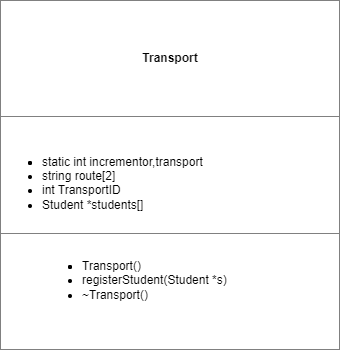

The diagram above was exported from draw.io. Its source (the exported page's mxGraphModel, read from the mxfile embedded in the PNG):
<mxGraphModel dx="148" dy="186" grid="1" gridSize="10" guides="1" tooltips="1" connect="1" arrows="1" fold="1" page="1" pageScale="1" pageWidth="850" pageHeight="1100" math="0" shadow="0">
  <root>
    <mxCell id="0" />
    <mxCell id="1" parent="0" />
    <mxCell id="2" value="&lt;table border=&quot;1&quot; width=&quot;100%&quot; height=&quot;100%&quot; cellpadding=&quot;4&quot; style=&quot;width:100%;height:100%;border-collapse:collapse;&quot;&gt;&lt;tbody&gt;&lt;tr&gt;&lt;th align=&quot;center&quot;&gt;Transport&lt;br&gt;&lt;/th&gt;&lt;/tr&gt;&lt;tr&gt;&lt;td align=&quot;center&quot;&gt;&lt;br&gt;&lt;/td&gt;&lt;/tr&gt;&lt;tr&gt;&lt;td align=&quot;center&quot;&gt;&lt;br&gt;&lt;/td&gt;&lt;/tr&gt;&lt;/tbody&gt;&lt;/table&gt;" style="text;html=1;whiteSpace=wrap;strokeColor=none;fillColor=none;overflow=fill;" vertex="1" parent="1">
      <mxGeometry x="340" y="480" width="340" height="350" as="geometry" />
    </mxCell>
    <mxCell id="3" value="&lt;ul&gt;&lt;li&gt;&lt;li&gt;static int incrementor,transport&lt;/li&gt;&lt;li&gt;string route[2]&lt;/li&gt;&lt;li&gt;int TransportID&lt;/li&gt;&lt;li&gt;Student *students[]&lt;/li&gt;&lt;/li&gt;&lt;/ul&gt;" style="text;strokeColor=none;fillColor=none;html=1;whiteSpace=wrap;verticalAlign=middle;overflow=hidden;" vertex="1" parent="1">
      <mxGeometry x="340" y="620" width="290" height="80" as="geometry" />
    </mxCell>
    <mxCell id="5" value="&lt;ul&gt;&lt;li&gt;&lt;li&gt;Transport()&amp;nbsp; &amp;nbsp; &amp;nbsp; &amp;nbsp; &amp;nbsp; &amp;nbsp; &amp;nbsp; &amp;nbsp; &amp;nbsp; &amp;nbsp; &amp;nbsp;&amp;nbsp;&lt;/li&gt;&lt;li&gt;registerStudent(Student *s)&amp;nbsp; &amp;nbsp; &amp;nbsp;&amp;nbsp;&lt;/li&gt;&lt;li&gt;~Transport()&amp;nbsp; &amp;nbsp; &amp;nbsp; &amp;nbsp; &amp;nbsp; &amp;nbsp; &amp;nbsp; &amp;nbsp; &amp;nbsp; &amp;nbsp; &amp;nbsp;&lt;/li&gt;&lt;/li&gt;&lt;/ul&gt;" style="text;strokeColor=none;fillColor=none;html=1;whiteSpace=wrap;verticalAlign=middle;overflow=hidden;" vertex="1" parent="1">
      <mxGeometry x="380" y="720" width="250" height="80" as="geometry" />
    </mxCell>
  </root>
</mxGraphModel>